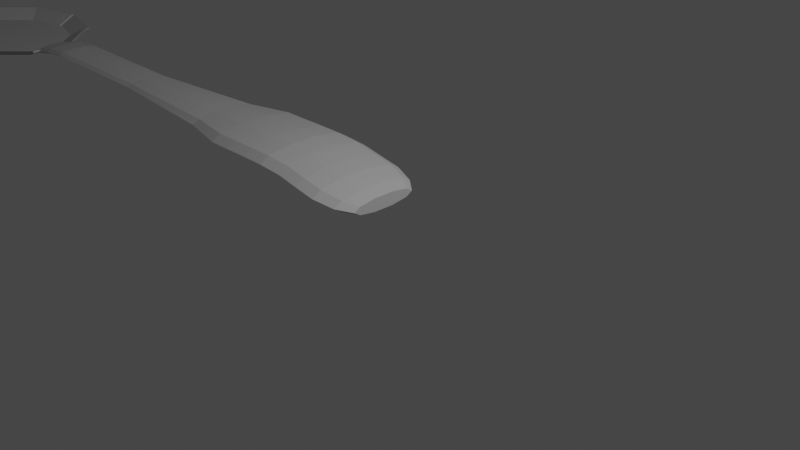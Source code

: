 # Source: Fork.blend  (saved by Blender 2.93.20; exported with 4.5.12 LTS)
import bpy
from mathutils import Matrix  # noqa: F401  (used for matrix-valued properties, if any)

bpy.ops.wm.read_factory_settings(use_empty=True)
scene = bpy.context.scene
scene.name = 'Scene'

# ---- collections
col_collection = bpy.data.collections.new('Collection'); scene.collection.children.link(col_collection)

# ---- materials (node trees are filled in below, after node groups)
mat_material_001 = bpy.data.materials.new('Material.001')
mat_material_001.use_transparent_shadow = False

# ---- material node trees
mat_material_001.use_nodes = True; mat_material_001.node_tree.nodes.clear()
_N = mat_material_001.node_tree.nodes; _L = mat_material_001.node_tree.links
n0 = _N.new('ShaderNodeBsdfPrincipled'); n0.name = 'Principled BSDF'; n0.location = (10, 300)
n0.distribution = 'GGX'
n0.subsurface_method = 'BURLEY'
n0.inputs[0].default_value = (0.5071, 0.5071, 0.5071, 1.0)
n0.inputs[3].default_value = 1.45
n0.inputs[27].default_value = (0.0, 0.0, 0.0, 1.0)
n0.inputs[28].default_value = 1.0
n1 = _N.new('ShaderNodeOutputMaterial'); n1.name = 'Material Output'; n1.location = (300, 300)
_L.new(n0.outputs[0], n1.inputs[0])
n1.is_active_output = True

# ---- world
world_world = bpy.data.worlds.new('World'); scene.world = world_world
world_world.use_nodes = True; world_world.node_tree.nodes.clear()
_N = world_world.node_tree.nodes; _L = world_world.node_tree.links
n0 = _N.new('ShaderNodeOutputWorld'); n0.name = 'World Output'; n0.location = (300, 300)
n1 = _N.new('ShaderNodeBackground'); n1.name = 'Background'; n1.location = (10, 300)
n1.inputs[0].default_value = (0.05088, 0.05088, 0.05088, 1.0)
_L.new(n1.outputs[0], n0.inputs[0])
n0.is_active_output = True
world_world.color = (0.05088, 0.05088, 0.05088)
world_world.use_sun_shadow = False
world_world.sun_shadow_jitter_overblur = 0.0

# ---- cameras
cam_camera = bpy.data.cameras.new('Camera')
cam_camera.clip_end = 100.0
cam_camera.ortho_scale = 7.314

# ---- lights
light_light = bpy.data.lights.new('Light', 'POINT')
light_light.transmission_factor = 0.0
light_light.energy = 1000.0
light_light.shadow_soft_size = 0.1
light_light.shadow_maximum_resolution = 0.006
light_light.use_absolute_resolution = True

# ---- meshes
me_cylinder = bpy.data.meshes.new('Cylinder')
me_cylinder.from_pydata([(-0.6995, 1.021, -3.472), (-0.3596, 0.7862, -1.915), (-0.08217, 0.8199, -3.472), (0.1098, 0.6337, -1.915), (0.2994, 0.2948, -3.472), (0.3999, 0.2344, -1.915), (0.2994, -0.3543, -3.472), (0.3999, -0.2591, -1.915), (-0.08217, -0.8795, -3.472), (0.1098, -0.6584, -1.915), (-0.6995, -1.08, -3.472), (-0.3596, -0.8109, -1.915), (-1.317, -0.8795, -3.472), (-0.829, -0.6584, -1.915), (-1.698, -0.3543, -3.472), (-1.119, -0.2591, -1.915), (-1.698, 0.2948, -3.472), (-1.119, 0.2344, -1.915), (-1.317, 0.8199, -3.472), (-0.829, 0.6337, -1.915), (-1.237, 1.144, -5.933), (-0.5364, 0.9162, -5.933), (-0.1037, 0.3206, -5.933), (-0.1037, -0.4155, -5.933), (-0.5364, -1.011, -5.933), (-1.237, -1.239, -5.933), (-1.937, -1.011, -5.933), (-2.369, -0.4155, -5.933), (-2.369, 0.3206, -5.933), (-1.937, 0.9162, -5.933), (-2.255, 1.156, -23.43), (-1.555, 0.9287, -23.43), (-1.123, 0.3331, -23.43), (-1.123, -0.4031, -23.43), (-1.555, -0.9986, -23.43), (-2.255, -1.226, -23.43), (-2.956, -0.9986, -23.43), (-3.388, -0.4031, -23.43), (-3.388, 0.3331, -23.43), (-2.956, 0.9287, -23.43), (-2.186, 0.8589, -29.33), (-1.659, 0.6875, -29.33), (-1.333, 0.2386, -29.33), (-2.06, -0.3409, -29.37), (-1.659, -0.7651, -29.33), (-2.186, -0.9366, -29.33), (-2.714, -0.7651, -29.33), (-3.04, -0.3162, -29.33), (-3.04, 0.2386, -29.33), (-2.714, 0.6875, -29.33), (-2.116, 0.5072, -46.23), (-1.779, 0.3977, -46.23), (-1.571, 0.1109, -46.23), (-1.571, -0.2436, -46.23), (-1.779, -0.5303, -46.23), (-2.116, -0.6399, -46.23), (-2.453, -0.5303, -46.23), (-2.662, -0.2436, -46.23), (-2.662, 0.1109, -46.23), (-2.453, 0.3977, -46.23), (-1.589, 0.1341, -70.92), (-1.38, -0.5071, -70.92), (-0.4976, -0.2203, -70.92), (-1.043, 0.5305, -70.92), (-1.589, -0.2203, -70.92), (-1.38, 0.4209, -70.92), (-0.7059, 0.4209, -70.92), (-0.4976, 0.1341, -70.92), (-0.7059, -0.5071, -70.92), (-1.043, -0.6167, -70.92), (-1.589, -0.2203, -70.92), (-1.043, 0.5305, -70.92), (-0.4976, -0.2203, -70.92), (-1.38, -0.5071, -70.92), (-1.589, 0.1341, -70.92), (-2.116, -0.6399, -49.81), (-2.116, -0.6399, -53.3), (-2.116, -0.6399, -56.79), (-2.116, -0.6399, -60.28), (-2.116, -0.6399, -63.77), (-1.709, -0.6241, -67.54), (-1.043, -0.6167, -70.92), (-0.7059, -0.5071, -70.92), (-1.372, -0.5146, -67.54), (-1.779, -0.5303, -63.77), (-1.779, -0.5303, -60.28), (-1.779, -0.5303, -56.79), (-1.779, -0.5303, -53.3), (-1.779, -0.5303, -49.81), (-1.571, 0.1109, -49.81), (-1.571, 0.1109, -53.3), (-1.571, 0.1109, -56.79), (-1.571, 0.1109, -60.28), (-1.571, 0.1109, -63.77), (-1.164, 0.1267, -67.54), (-0.4976, 0.1341, -70.92), (-0.7059, 0.4209, -70.92), (-1.372, 0.4134, -67.54), (-1.779, 0.3977, -63.77), (-1.779, 0.3977, -60.28), (-1.779, 0.3977, -56.79), (-1.779, 0.3977, -53.3), (-1.779, 0.3977, -49.81), (-2.453, 0.3977, -49.81), (-2.453, 0.3977, -53.3), (-2.453, 0.3977, -56.79), (-2.453, 0.3977, -60.28), (-2.453, 0.3977, -63.77), (-2.046, 0.4134, -67.54), (-1.38, 0.4209, -70.92), (-1.589, 0.1341, -70.92), (-2.255, 0.1267, -67.54), (-2.662, 0.1109, -63.77), (-2.662, 0.1109, -60.28), (-2.662, 0.1109, -56.79), (-2.662, 0.1109, -53.3), (-2.662, 0.1109, -49.81), (-2.453, -0.5303, -49.81), (-2.453, -0.5303, -53.3), (-2.453, -0.5303, -56.79), (-2.453, -0.5303, -60.28), (-2.453, -0.5303, -63.77), (-2.046, -0.5146, -67.54), (-1.38, -0.5071, -70.92), (-1.571, -0.2436, -49.81), (-1.571, -0.2436, -53.3), (-1.571, -0.2436, -56.79), (-1.571, -0.2436, -60.28), (-1.571, -0.2436, -63.77), (-1.164, -0.2278, -67.54), (-0.4976, -0.2203, -70.92), (-2.116, 0.5072, -49.81), (-2.116, 0.5072, -53.3), (-2.116, 0.5072, -56.79), (-2.116, 0.5072, -60.28), (-2.116, 0.5072, -63.77), (-1.709, 0.523, -67.54), (-1.043, 0.5305, -70.92), (-2.662, -0.2436, -49.81), (-2.662, -0.2436, -53.3), (-2.662, -0.2436, -56.79), (-2.662, -0.2436, -60.28), (-2.662, -0.2436, -63.77), (-2.255, -0.2278, -67.54), (-1.589, -0.2203, -70.92), (-2.831, -0.4237, -8.481), (-3.261, -0.4027, -11.38), (-3.561, -0.4367, -14.39), (-3.561, -0.4367, -17.33), (-3.491, -0.4303, -20.23), (-3.058, -1.026, -20.23), (-3.128, -1.032, -17.33), (-3.128, -1.032, -14.39), (-2.829, -0.9982, -11.38), (-2.399, -1.019, -8.481), (-0.9985, -1.019, -8.481), (-1.428, -1.037, -11.18), (-1.728, -1.071, -14.19), (-1.728, -1.071, -16.94), (-1.658, -1.065, -19.84), (-1.225, -0.4695, -19.84), (-1.295, -0.4759, -16.94), (-1.295, -0.4759, -14.19), (-0.9957, -0.4419, -11.18), (-0.5658, -0.4237, -8.481), (-0.9985, 0.908, -8.481), (-1.428, 0.8899, -11.18), (-1.728, 0.8558, -14.19), (-1.728, 0.8558, -16.94), (-1.658, 0.8622, -19.84), (-2.358, 1.129, -20.23), (-2.428, 1.122, -17.33), (-2.428, 1.122, -14.39), (-2.128, 1.157, -11.38), (-1.699, 1.135, -8.481), (-2.831, 0.3124, -8.481), (-3.261, 0.3335, -11.38), (-3.561, 0.2994, -14.39), (-3.561, 0.2994, -17.33), (-3.491, 0.3058, -20.23), (-1.699, -1.247, -8.481), (-2.128, -1.226, -11.38), (-2.428, -1.26, -14.39), (-2.428, -1.26, -17.33), (-2.358, -1.253, -20.23), (-0.5658, 0.3124, -8.481), (-0.9957, 0.2943, -11.18), (-1.295, 0.2602, -14.19), (-1.295, 0.2602, -16.94), (-1.225, 0.2666, -19.84), (-2.399, 0.908, -8.481), (-2.829, 0.9291, -11.38), (-3.128, 0.895, -14.39), (-3.128, 0.895, -17.33), (-3.058, 0.9014, -20.23), (-1.043, -0.6167, -70.92), (-0.7059, -0.5071, -70.92), (-0.4976, 0.1341, -70.92), (-0.7059, 0.4209, -70.92), (-1.38, 0.4209, -70.92), (-1.589, -0.2203, -70.92), (-1.043, 0.5305, -70.92), (-0.4976, -0.2203, -70.92), (-1.38, -0.5071, -70.92), (-1.589, 0.1341, -70.92), (-1.043, -0.6167, -70.92), (-0.7059, -0.5071, -70.92), (-0.4976, 0.1341, -70.92), (-0.7059, 0.4209, -70.92), (-1.38, 0.4209, -70.92), (-1.589, -0.2203, -70.92), (-1.043, 0.5305, -70.92), (-0.4976, -0.2203, -70.92), (-1.38, -0.5071, -70.92), (-1.589, 0.1341, -70.92), (-1.38, 0.4209, -70.92), (-0.7059, 0.4209, -70.92), (-0.4976, 0.1341, -70.92), (-0.7059, -0.5071, -70.92), (-1.043, -0.6167, -70.92), (-1.589, 0.1341, -70.92), (-1.38, -0.5071, -70.92), (-0.4976, -0.2203, -70.92), (-1.043, 0.5305, -70.92), (-1.589, -0.2203, -70.92), (-1.38, 0.4209, -70.92), (-0.7059, 0.4209, -70.92), (-0.4976, 0.1341, -70.92), (-0.7059, -0.5071, -70.92), (-1.043, -0.6167, -70.92), (-1.589, 0.1341, -70.92), (-1.38, -0.5071, -70.92), (-0.4976, -0.2203, -70.92), (-1.043, 0.5305, -70.92), (-1.589, -0.2203, -70.92), (-1.043, -0.6167, -70.92), (-0.7059, -0.5071, -70.92), (-0.4976, 0.1341, -70.92), (-0.7059, 0.4209, -70.92), (-1.38, 0.4209, -70.92), (-1.043, 0.5305, -70.92), (-0.4976, -0.2203, -70.92), (-1.38, -0.5071, -70.92), (-1.589, 0.1341, -70.92), (0.04195, 1.413, -83.06), (-0.1631, 1.413, -83.06), (0.04195, 1.119, -77.03), (-0.1631, 1.119, -77.03), (0.04195, 0.3501, -73.31), (-0.1631, 0.3501, -73.31), (0.04195, -0.6003, -73.31), (-0.1631, -0.6003, -73.31), (0.04195, -1.369, -77.03), (-0.1631, -1.369, -77.03), (0.04195, -1.663, -83.06), (-0.1631, -1.663, -83.06), (0.04195, -1.369, -89.08), (-0.1631, -1.369, -89.08), (0.04195, -0.6003, -92.81), (-0.1631, -0.6003, -92.81), (0.04195, 0.3501, -92.81), (-0.1631, 0.3501, -92.81), (0.04195, 1.119, -89.08), (-0.1631, 1.119, -89.08), (-0.1631, 1.063, -77.3), (-0.1631, 1.344, -83.06), (-0.1631, 0.3288, -73.74), (-0.1631, -0.579, -73.74), (-0.1631, -1.314, -77.3), (-0.1631, -1.594, -83.06), (-0.1631, -1.314, -88.81), (-0.1631, -0.579, -92.37), (-0.1631, 0.3288, -92.37), (-0.1631, 1.063, -88.81), (-0.1631, 1.119, -77.03), (-0.1631, 1.413, -83.06), (-0.1631, 0.3501, -73.31), (-0.1631, -0.6003, -73.31), (-0.1631, -1.369, -77.03), (-0.1631, -1.663, -83.06), (-0.1631, -1.369, -89.08), (-0.1631, -0.6003, -92.81), (-0.1631, 0.3501, -92.81), (-0.1631, 1.119, -89.08), (-0.1631, 1.063, -77.3), (-0.1631, 1.344, -83.06), (-0.1631, 0.3288, -73.74), (-0.1631, -0.579, -73.74), (-0.1631, -1.314, -77.3), (-0.1631, -1.594, -83.06), (-0.1631, -1.314, -88.81), (-0.1631, -0.579, -92.37), (-0.1631, 0.3288, -92.37), (-0.1631, 1.063, -88.81), (-0.1631, 1.119, -77.03), (-0.1631, 1.413, -83.06), (-0.1631, 0.3501, -73.31), (-0.1631, -0.6003, -73.31), (-0.1631, -1.369, -77.03), (-0.1631, -1.663, -83.06), (-0.1631, -1.369, -89.08), (-0.1631, -0.6003, -92.81), (-0.1631, 0.3501, -92.81), (-0.1631, 1.119, -89.08), (-0.1631, 1.063, -77.3), (-0.1631, 1.344, -83.06), (-0.1631, 0.3288, -73.74), (-0.1631, -0.579, -73.74), (-0.1631, -1.314, -77.3), (-0.1631, -1.594, -83.06), (-0.1631, -1.314, -88.81), (-0.1631, -0.579, -92.37), (-0.1631, 0.3288, -92.37), (-0.1631, 1.063, -88.81), (-0.2631, 1.53, -83.11), (-0.2631, 1.213, -76.6), (-0.4846, 1.213, -76.6), (-0.4846, 1.53, -83.11), (-0.4846, 0.3825, -72.58), (-0.2631, 0.3825, -72.58), (-0.2631, -0.644, -72.58), (-0.4846, -0.644, -72.58), (-0.4846, -0.621, -93.17), (-0.4846, -1.414, -89.33), (-0.4846, -0.621, -93.17), (-0.4846, -1.414, -89.33), (-0.4846, 0.3825, -72.58), (-0.4846, 1.213, -76.6), (-0.4846, -1.474, -76.6), (-0.4846, -0.644, -72.58), (-0.4846, -1.792, -83.11), (-0.4846, -1.474, -89.62), (-0.4846, -0.644, -93.64), (-0.4846, 0.3825, -93.64), (-0.4846, 1.213, -89.62), (-0.4846, 1.53, -83.11), (-0.4846, 0.3596, -73.05), (-0.4846, 1.153, -76.89), (-0.4846, -1.414, -76.89), (-0.4846, -0.621, -73.05), (-0.4846, -1.717, -83.11), (-0.4846, -1.414, -89.33), (-0.4846, -0.621, -93.17), (-0.4846, 0.3596, -93.17), (-0.4846, 1.153, -89.33), (-0.4846, 1.456, -83.11), (-1.134, 1.905, -83.27), (-1.134, 1.513, -75.23), (-1.408, 1.513, -75.23), (-1.408, 1.905, -83.27), (-1.408, 0.4861, -70.25), (-1.134, 0.4861, -70.25), (-1.134, -0.7834, -70.25), (-1.408, -0.7834, -70.25), (-1.408, -0.7549, -95.71), (-1.408, -1.736, -90.96), (-1.408, -0.7549, -95.71), (-1.408, -1.736, -90.96), (-1.408, 0.4861, -70.25), (-1.408, 1.513, -75.23), (-1.408, -1.81, -75.23), (-1.408, -0.7834, -70.25), (-1.408, -2.203, -83.27), (-1.408, -1.81, -91.32), (-1.408, -0.7834, -96.3), (-1.408, 0.4861, -96.3), (-1.408, 1.513, -91.32), (-1.408, 1.905, -83.27), (-1.408, 0.4577, -70.83), (-1.408, 1.439, -75.59), (-1.408, -1.736, -75.59), (-1.408, -0.7549, -70.83), (-1.408, -2.111, -83.27), (-1.408, -1.736, -90.96), (-1.408, -0.7549, -95.71), (-1.408, 0.4577, -95.71), (-1.408, 1.439, -90.96), (-1.408, 1.813, -83.27), (-0.4299, 0.1341, -72.38), (-0.4976, -0.2203, -72.38), (-0.7905, 0.4923, -72.46), (-0.4299, -0.2203, -72.38), (-0.7059, 0.4209, -72.38), (-0.4976, 0.1341, -72.38), (-0.7808, 0.4876, -72.46), (-0.4976, -0.2203, -72.38), (-0.4976, 0.1341, -72.38)], [(95, 386)], [(0, 1, 3, 2), (2, 3, 5, 4), (4, 5, 7, 6), (6, 7, 9, 8), (8, 9, 11, 10), (10, 11, 13, 12), (12, 13, 15, 14), (14, 15, 17, 16), (3, 1, 19, 17, 15, 13, 11, 9, 7, 5), (16, 17, 19, 18), (18, 19, 1, 0), (12, 14, 27, 26), (150, 149, 37, 36), (10, 12, 26, 25), (8, 10, 25, 24), (6, 8, 24, 23), (0, 2, 21, 20), (4, 6, 23, 22), (2, 4, 22, 21), (18, 0, 20, 29), (16, 18, 29, 28), (14, 16, 28, 27), (33, 34, 44, 43), (160, 159, 34, 33), (170, 169, 31, 30), (149, 179, 38, 37), (159, 184, 35, 34), (169, 189, 32, 31), (179, 194, 39, 38), (184, 150, 36, 35), (189, 160, 33, 32), (194, 170, 30, 39), (40, 41, 51, 50), (30, 31, 41, 40), (37, 38, 48, 47), (34, 35, 45, 44), (31, 32, 42, 41), (38, 39, 49, 48), (35, 36, 46, 45), (32, 33, 43, 42), (39, 30, 40, 49), (36, 37, 47, 46), (241, 222, 202, 62), (47, 48, 58, 57), (44, 45, 55, 54), (41, 42, 52, 51), (48, 49, 59, 58), (45, 46, 56, 55), (42, 43, 53, 52), (49, 40, 50, 59), (46, 47, 57, 56), (43, 44, 54, 53), (110, 109, 215, 214), (227, 226, 198, 197), (95, 130, 212, 217), (228, 236, 68, 196), (235, 229, 195, 69), (242, 221, 203, 61), (123, 144, 210, 213), (57, 58, 116, 138), (138, 116, 115, 139), (139, 115, 114, 140), (140, 114, 113, 141), (141, 113, 112, 142), (142, 112, 111, 143), (143, 111, 110, 144), (50, 51, 102, 131), (131, 102, 101, 132), (132, 101, 100, 133), (133, 100, 99, 134), (134, 99, 98, 135), (135, 98, 97, 136), (136, 97, 96, 137), (53, 54, 88, 124), (124, 88, 87, 125), (125, 87, 86, 126), (126, 86, 85, 127), (127, 85, 84, 128), (128, 84, 83, 129), (129, 83, 82, 130), (56, 57, 138, 117), (117, 138, 139, 118), (118, 139, 140, 119), (119, 140, 141, 120), (120, 141, 142, 121), (121, 142, 143, 122), (122, 143, 144, 123), (59, 50, 131, 103), (103, 131, 132, 104), (104, 132, 133, 105), (105, 133, 134, 106), (106, 134, 135, 107), (107, 135, 136, 108), (108, 136, 137, 109), (52, 53, 124, 89), (89, 124, 125, 90), (90, 125, 126, 91), (91, 126, 127, 92), (92, 127, 128, 93), (93, 128, 129, 94), (94, 129, 130, 95), (55, 56, 117, 75), (75, 117, 118, 76), (76, 118, 119, 77), (77, 119, 120, 78), (78, 120, 121, 79), (79, 121, 122, 80), (80, 122, 123, 81), (58, 59, 103, 116), (116, 103, 104, 115), (115, 104, 105, 114), (114, 105, 106, 113), (113, 106, 107, 112), (112, 107, 108, 111), (111, 108, 109, 110), (51, 52, 89, 102), (102, 89, 90, 101), (101, 90, 91, 100), (100, 91, 92, 99), (99, 92, 93, 98), (98, 93, 94, 97), (97, 94, 95, 96), (54, 55, 75, 88), (88, 75, 76, 87), (87, 76, 77, 86), (86, 77, 78, 85), (85, 78, 79, 84), (84, 79, 80, 83), (83, 80, 81, 82), (29, 20, 174, 190), (190, 174, 173, 191), (191, 173, 172, 192), (192, 172, 171, 193), (193, 171, 170, 194), (22, 23, 164, 185), (185, 164, 163, 186), (186, 163, 162, 187), (187, 162, 161, 188), (188, 161, 160, 189), (25, 26, 154, 180), (180, 154, 153, 181), (181, 153, 152, 182), (182, 152, 151, 183), (183, 151, 150, 184), (28, 29, 190, 175), (175, 190, 191, 176), (176, 191, 192, 177), (177, 192, 193, 178), (178, 193, 194, 179), (21, 22, 185, 165), (165, 185, 186, 166), (166, 186, 187, 167), (167, 187, 188, 168), (168, 188, 189, 169), (24, 25, 180, 155), (155, 180, 181, 156), (156, 181, 182, 157), (157, 182, 183, 158), (158, 183, 184, 159), (27, 28, 175, 145), (145, 175, 176, 146), (146, 176, 177, 147), (147, 177, 178, 148), (148, 178, 179, 149), (20, 21, 165, 174), (174, 165, 166, 173), (173, 166, 167, 172), (172, 167, 168, 171), (171, 168, 169, 170), (23, 24, 155, 164), (164, 155, 156, 163), (163, 156, 157, 162), (162, 157, 158, 161), (161, 158, 159, 160), (26, 27, 145, 154), (154, 145, 146, 153), (153, 146, 147, 152), (152, 147, 148, 151), (151, 148, 149, 150), (137, 96, 216, 211), (219, 213, 61, 205), (206, 205, 69, 68), (239, 230, 74, 65), (220, 243, 60, 204), (233, 239, 65, 71), (236, 232, 72, 68), (237, 227, 197, 67), (240, 223, 201, 63), (239, 225, 199, 65), (234, 231, 73, 70), (82, 81, 219, 218), (144, 110, 214, 210), (68, 69, 195, 196), (224, 220, 204, 200), (216, 217, 207, 208), (217, 212, 62, 207), (231, 235, 69, 73), (221, 224, 200, 203), (218, 219, 205, 206), (230, 234, 70, 74), (212, 218, 206, 62), (209, 63, 71, 65), (211, 216, 208, 63), (210, 214, 60, 64), (208, 207, 67, 66), (226, 238, 66, 198), (213, 210, 64, 61), (215, 211, 63, 209), (232, 237, 67, 72), (96, 95, 217, 216), (214, 215, 209, 60), (60, 209, 65, 74), (207, 62, 72, 67), (229, 228, 196, 195), (238, 233, 71, 66), (66, 67, 197, 198), (81, 123, 213, 219), (63, 208, 66, 71), (130, 82, 218, 212), (60, 64, 200, 204), (205, 61, 73, 69), (109, 137, 211, 215), (62, 206, 68, 72), (64, 61, 203, 200), (301, 300, 331, 332), (246, 247, 249, 248), (244, 245, 317, 314), (250, 251, 253, 252), (252, 253, 255, 254), (254, 255, 257, 256), (256, 257, 259, 258), (258, 259, 261, 260), (245, 263, 283, 275), (260, 261, 263, 262), (262, 263, 245, 244), (244, 246, 248, 250, 252, 254, 256, 258, 260, 262), (264, 265, 273, 272, 271, 270, 269, 268, 267, 266), (255, 253, 278, 279), (313, 305, 345, 344), (269, 270, 290, 289), (259, 257, 280, 281), (249, 247, 274, 276), (268, 269, 289, 288), (263, 261, 282, 283), (253, 251, 277, 278), (267, 268, 288, 287), (290, 291, 311, 310), (276, 274, 294, 296), (283, 282, 302, 303), (289, 290, 310, 309), (274, 275, 295, 294), (282, 281, 301, 302), (288, 289, 309, 308), (281, 280, 300, 301), (287, 288, 308, 307), (280, 279, 299, 300), (271, 272, 292, 291), (265, 264, 284, 285), (251, 249, 276, 277), (261, 259, 281, 282), (272, 273, 293, 292), (247, 245, 275, 274), (264, 266, 286, 284), (273, 265, 285, 293), (257, 255, 279, 280), (266, 267, 287, 286), (271, 291, 324, 322), (300, 299, 330, 331), (245, 247, 316, 317), (294, 295, 305, 304), (297, 296, 306, 307), (312, 313, 344, 343), (290, 270, 323, 325), (299, 298, 328, 330), (246, 244, 314, 315), (311, 312, 343, 342), (275, 283, 303, 295), (277, 276, 296, 297), (291, 292, 312, 311), (285, 284, 304, 305), (278, 277, 297, 298), (292, 293, 313, 312), (284, 286, 306, 304), (279, 278, 298, 299), (293, 285, 305, 313), (286, 287, 307, 306), (321, 320, 352, 353), (337, 336, 368, 369), (327, 337, 369, 359), (318, 321, 353, 350), (335, 334, 366, 367), (345, 335, 367, 377), (320, 319, 351, 352), (334, 333, 365, 366), (329, 339, 371, 361), (319, 318, 350, 351), (333, 332, 364, 365), (247, 246, 315, 316), (302, 301, 332, 333), (303, 302, 333, 334), (295, 303, 334, 335), (297, 307, 339, 329), (248, 249, 318, 319), (305, 295, 335, 345), (250, 248, 319, 320), (304, 306, 336, 337), (294, 304, 337, 327), (249, 251, 321, 318), (306, 296, 326, 336), (251, 250, 320, 321), (307, 308, 338, 339), (270, 271, 322, 323), (308, 309, 340, 338), (296, 294, 327, 326), (309, 310, 341, 340), (310, 311, 342, 341), (291, 290, 325, 324), (298, 297, 329, 328), (346, 349, 348, 347), (351, 350, 353, 352), (355, 354, 356, 357), (363, 362, 372, 373), (362, 360, 370, 372), (360, 361, 371, 370), (358, 359, 369, 368), (367, 366, 376, 377), (366, 365, 375, 376), (365, 364, 374, 375), (364, 363, 373, 374), (336, 326, 358, 368), (339, 338, 370, 371), (323, 322, 354, 355), (338, 340, 372, 370), (324, 325, 357, 356), (340, 341, 373, 372), (325, 323, 355, 357), (341, 342, 374, 373), (322, 324, 356, 354), (342, 343, 375, 374), (326, 327, 359, 358), (343, 344, 376, 375), (328, 329, 361, 360), (315, 314, 346, 347), (344, 345, 377, 376), (330, 328, 360, 362), (317, 316, 348, 349), (331, 330, 362, 363), (314, 317, 349, 346), (332, 331, 363, 364), (316, 315, 347, 348), (64, 60, 378, 381), (67, 72, 385, 383), (67, 66, 382, 383), (71, 66, 382, 384), (63, 71, 384, 380), (62, 72, 385, 379)])
_uv = me_cylinder.uv_layers.new(name='UVMap')
_uv.uv.foreach_set('vector', [1.0, 0.5, 1.0, 1.0, 0.9, 1.0, 0.9, 0.5, 0.9, 0.5, 0.9, 1.0, 0.8, 1.0, 0.8, 0.5, 0.8, 0.5, 0.8, 1.0, 0.7, 1.0, 0.7, 0.5, 0.7, 0.5, 0.7, 1.0, 0.6, 1.0, 0.6, 0.5, 0.6, 0.5, 0.6, 1.0, 0.5, 1.0, 0.5, 0.5, 0.5, 0.5, 0.5, 1.0, 0.4, 1.0, 0.4, 0.5, 0.4, 0.5, 0.4, 1.0, 0.3, 1.0, 0.3, 0.5, 0.3, 0.5, 0.3, 1.0, 0.2, 1.0, 0.2, 0.5, 0.3911, 0.4442, 0.25, 0.49, 0.1089, 0.4442, 0.02175, 0.3242, 0.02175, 0.1758, 0.1089, 0.05584, 0.25, 0.01, 0.3911, 0.05584, 0.4783, 0.1758, 0.4783, 0.3242, 0.2, 0.5, 0.2, 1.0, 0.1, 1.0, 0.1, 0.5, 0.1, 0.5, 0.1, 1.0, -7.451e-08, 1.0, -7.451e-08, 0.5, 0.4, 0.5, 0.3, 0.5, 0.3, 0.5, 0.4, 0.5, 0.4, 0.5, 0.3, 0.5, 0.3, 0.5, 0.4, 0.5, 0.5, 0.5, 0.4, 0.5, 0.4, 0.5, 0.5, 0.5, 0.6, 0.5, 0.5, 0.5, 0.5, 0.5, 0.6, 0.5, 0.7, 0.5, 0.6, 0.5, 0.6, 0.5, 0.7, 0.5, 1.0, 0.5, 0.9, 0.5, 0.9, 0.5, 1.0, 0.5, 0.8, 0.5, 0.7, 0.5, 0.7, 0.5, 0.8, 0.5, 0.9, 0.5, 0.8, 0.5, 0.8, 0.5, 0.9, 0.5, 0.1, 0.5, -7.451e-08, 0.5, -7.451e-08, 0.5, 0.1, 0.5, 0.2, 0.5, 0.1, 0.5, 0.1, 0.5, 0.2, 0.5, 0.3, 0.5, 0.2, 0.5, 0.2, 0.5, 0.3, 0.5, 0.7, 0.5, 0.6, 0.5, 0.6, 0.5, 0.7, 0.5, 0.7, 0.5, 0.6, 0.5, 0.6, 0.5, 0.7, 0.5, 1.0, 0.5, 0.9, 0.5, 0.9, 0.5, 1.0, 0.5, 0.3, 0.5, 0.2, 0.5, 0.2, 0.5, 0.3, 0.5, 0.6, 0.5, 0.5, 0.5, 0.5, 0.5, 0.6, 0.5, 0.9, 0.5, 0.8, 0.5, 0.8, 0.5, 0.9, 0.5, 0.2, 0.5, 0.1, 0.5, 0.1, 0.5, 0.2, 0.5, 0.5, 0.5, 0.4, 0.5, 0.4, 0.5, 0.5, 0.5, 0.8, 0.5, 0.7, 0.5, 0.7, 0.5, 0.8, 0.5, 0.1, 0.5, -7.451e-08, 0.5, -7.451e-08, 0.5, 0.1, 0.5, 1.0, 0.5, 0.9, 0.5, 0.9, 0.5, 1.0, 0.5, 1.0, 0.5, 0.9, 0.5, 0.9, 0.5, 1.0, 0.5, 0.3, 0.5, 0.2, 0.5, 0.2, 0.5, 0.3, 0.5, 0.6, 0.5, 0.5, 0.5, 0.5, 0.5, 0.6, 0.5, 0.9, 0.5, 0.8, 0.5, 0.8, 0.5, 0.9, 0.5, 0.2, 0.5, 0.1, 0.5, 0.1, 0.5, 0.2, 0.5, 0.5, 0.5, 0.4, 0.5, 0.4, 0.5, 0.5, 0.5, 0.8, 0.5, 0.7, 0.5, 0.7, 0.5, 0.8, 0.5, 0.1, 0.5, -7.451e-08, 0.5, -7.451e-08, 0.5, 0.1, 0.5, 0.4, 0.5, 0.3, 0.5, 0.3, 0.5, 0.4, 0.5, 0.0, 0.0, 0.0, 0.0, 0.0, 0.0, 0.0, 0.0, 0.3, 0.5, 0.2, 0.5, 0.2, 0.5, 0.3, 0.5, 0.6, 0.5, 0.5, 0.5, 0.5, 0.5, 0.6, 0.5, 0.9, 0.5, 0.8, 0.5, 0.8, 0.5, 0.9, 0.5, 0.2, 0.5, 0.1, 0.5, 0.1, 0.5, 0.2, 0.5, 0.5, 0.5, 0.4, 0.5, 0.4, 0.5, 0.5, 0.5, 0.8, 0.5, 0.7, 0.5, 0.7, 0.5, 0.8, 0.5, 0.1, 0.5, -7.451e-08, 0.5, -7.451e-08, 0.5, 0.1, 0.5, 0.4, 0.5, 0.3, 0.5, 0.3, 0.5, 0.4, 0.5, 0.7, 0.5, 0.6, 0.5, 0.6, 0.5, 0.7, 0.5, 0.2, 0.5, 0.1, 0.5, 0.1, 0.5, 0.2, 0.5, 0.0, 0.0, 0.0, 0.0, 0.0, 0.0, 0.0, 0.0, 0.8, 0.5, 0.7, 0.5, 0.7, 0.5, 0.8, 0.5, 0.0, 0.0, 0.0, 0.0, 0.0, 0.0, 0.0, 0.0, 0.0, 0.0, 0.0, 0.0, 0.0, 0.0, 0.0, 0.0, 0.0, 0.0, 0.0, 0.0, 0.0, 0.0, 0.0, 0.0, 0.4, 0.5, 0.3, 0.5, 0.3, 0.5, 0.4, 0.5, 0.3, 0.5, 0.2, 0.5, 0.2, 0.5, 0.3, 0.5, 0.3, 0.5, 0.2, 0.5, 0.2, 0.5, 0.3, 0.5, 0.3, 0.5, 0.2, 0.5, 0.2, 0.5, 0.3, 0.5, 0.3, 0.5, 0.2, 0.5, 0.2, 0.5, 0.3, 0.5, 0.3, 0.5, 0.2, 0.5, 0.2, 0.5, 0.3, 0.5, 0.3, 0.5, 0.2, 0.5, 0.2, 0.5, 0.3, 0.5, 0.3, 0.5, 0.2, 0.5, 0.2, 0.5, 0.3, 0.5, 1.0, 0.5, 0.9, 0.5, 0.9, 0.5, 1.0, 0.5, 1.0, 0.5, 0.9, 0.5, 0.9, 0.5, 1.0, 0.5, 1.0, 0.5, 0.9, 0.5, 0.9, 0.5, 1.0, 0.5, 1.0, 0.5, 0.9, 0.5, 0.9, 0.5, 1.0, 0.5, 1.0, 0.5, 0.9, 0.5, 0.9, 0.5, 1.0, 0.5, 1.0, 0.5, 0.9, 0.5, 0.9, 0.5, 1.0, 0.5, 1.0, 0.5, 0.9, 0.5, 0.9, 0.5, 1.0, 0.5, 0.7, 0.5, 0.6, 0.5, 0.6, 0.5, 0.7, 0.5, 0.7, 0.5, 0.6, 0.5, 0.6, 0.5, 0.7, 0.5, 0.7, 0.5, 0.6, 0.5, 0.6, 0.5, 0.7, 0.5, 0.7, 0.5, 0.6, 0.5, 0.6, 0.5, 0.7, 0.5, 0.7, 0.5, 0.6, 0.5, 0.6, 0.5, 0.7, 0.5, 0.7, 0.5, 0.6, 0.5, 0.6, 0.5, 0.7, 0.5, 0.7, 0.5, 0.6, 0.5, 0.6, 0.5, 0.7, 0.5, 0.4, 0.5, 0.3, 0.5, 0.3, 0.5, 0.4, 0.5, 0.4, 0.5, 0.3, 0.5, 0.3, 0.5, 0.4, 0.5, 0.4, 0.5, 0.3, 0.5, 0.3, 0.5, 0.4, 0.5, 0.4, 0.5, 0.3, 0.5, 0.3, 0.5, 0.4, 0.5, 0.4, 0.5, 0.3, 0.5, 0.3, 0.5, 0.4, 0.5, 0.4, 0.5, 0.3, 0.5, 0.3, 0.5, 0.4, 0.5, 0.4, 0.5, 0.3, 0.5, 0.3, 0.5, 0.4, 0.5, 0.1, 0.5, -7.451e-08, 0.5, -7.451e-08, 0.5, 0.1, 0.5, 0.1, 0.5, -7.451e-08, 0.5, -7.451e-08, 0.5, 0.1, 0.5, 0.1, 0.5, -7.451e-08, 0.5, -7.451e-08, 0.5, 0.1, 0.5, 0.1, 0.5, -7.451e-08, 0.5, -7.451e-08, 0.5, 0.1, 0.5, 0.1, 0.5, -7.451e-08, 0.5, -7.451e-08, 0.5, 0.1, 0.5, 0.1, 0.5, -7.451e-08, 0.5, -7.451e-08, 0.5, 0.1, 0.5, 0.1, 0.5, -7.451e-08, 0.5, -7.451e-08, 0.5, 0.1, 0.5, 0.8, 0.5, 0.7, 0.5, 0.7, 0.5, 0.8, 0.5, 0.8, 0.5, 0.7, 0.5, 0.7, 0.5, 0.8, 0.5, 0.8, 0.5, 0.7, 0.5, 0.7, 0.5, 0.8, 0.5, 0.8, 0.5, 0.7, 0.5, 0.7, 0.5, 0.8, 0.5, 0.8, 0.5, 0.7, 0.5, 0.7, 0.5, 0.8, 0.5, 0.8, 0.5, 0.7, 0.5, 0.7, 0.5, 0.8, 0.5, 0.8, 0.5, 0.7, 0.5, 0.7, 0.5, 0.8, 0.5, 0.5, 0.5, 0.4, 0.5, 0.4, 0.5, 0.5, 0.5, 0.5, 0.5, 0.4, 0.5, 0.4, 0.5, 0.5, 0.5, 0.5, 0.5, 0.4, 0.5, 0.4, 0.5, 0.5, 0.5, 0.5, 0.5, 0.4, 0.5, 0.4, 0.5, 0.5, 0.5, 0.5, 0.5, 0.4, 0.5, 0.4, 0.5, 0.5, 0.5, 0.5, 0.5, 0.4, 0.5, 0.4, 0.5, 0.5, 0.5, 0.5, 0.5, 0.4, 0.5, 0.4, 0.5, 0.5, 0.5, 0.2, 0.5, 0.1, 0.5, 0.1, 0.5, 0.2, 0.5, 0.2, 0.5, 0.1, 0.5, 0.1, 0.5, 0.2, 0.5, 0.2, 0.5, 0.1, 0.5, 0.1, 0.5, 0.2, 0.5, 0.2, 0.5, 0.1, 0.5, 0.1, 0.5, 0.2, 0.5, 0.2, 0.5, 0.1, 0.5, 0.1, 0.5, 0.2, 0.5, 0.2, 0.5, 0.1, 0.5, 0.1, 0.5, 0.2, 0.5, 0.2, 0.5, 0.1, 0.5, 0.1, 0.5, 0.2, 0.5, 0.9, 0.5, 0.8, 0.5, 0.8, 0.5, 0.9, 0.5, 0.9, 0.5, 0.8, 0.5, 0.8, 0.5, 0.9, 0.5, 0.9, 0.5, 0.8, 0.5, 0.8, 0.5, 0.9, 0.5, 0.9, 0.5, 0.8, 0.5, 0.8, 0.5, 0.9, 0.5, 0.9, 0.5, 0.8, 0.5, 0.8, 0.5, 0.9, 0.5, 0.9, 0.5, 0.8, 0.5, 0.8, 0.5, 0.9, 0.5, 0.9, 0.5, 0.8, 0.5, 0.8, 0.5, 0.9, 0.5, 0.6, 0.5, 0.5, 0.5, 0.5, 0.5, 0.6, 0.5, 0.6, 0.5, 0.5, 0.5, 0.5, 0.5, 0.6, 0.5, 0.6, 0.5, 0.5, 0.5, 0.5, 0.5, 0.6, 0.5, 0.6, 0.5, 0.5, 0.5, 0.5, 0.5, 0.6, 0.5, 0.6, 0.5, 0.5, 0.5, 0.5, 0.5, 0.6, 0.5, 0.6, 0.5, 0.5, 0.5, 0.5, 0.5, 0.6, 0.5, 0.6, 0.5, 0.5, 0.5, 0.5, 0.5, 0.6, 0.5, 0.1, 0.5, -7.451e-08, 0.5, -7.451e-08, 0.5, 0.1, 0.5, 0.1, 0.5, -7.451e-08, 0.5, -7.451e-08, 0.5, 0.1, 0.5, 0.1, 0.5, -7.451e-08, 0.5, -7.451e-08, 0.5, 0.1, 0.5, 0.1, 0.5, -7.451e-08, 0.5, -7.451e-08, 0.5, 0.1, 0.5, 0.1, 0.5, -7.451e-08, 0.5, -7.451e-08, 0.5, 0.1, 0.5, 0.8, 0.5, 0.7, 0.5, 0.7, 0.5, 0.8, 0.5, 0.8, 0.5, 0.7, 0.5, 0.7, 0.5, 0.8, 0.5, 0.8, 0.5, 0.7, 0.5, 0.7, 0.5, 0.8, 0.5, 0.8, 0.5, 0.7, 0.5, 0.7, 0.5, 0.8, 0.5, 0.8, 0.5, 0.7, 0.5, 0.7, 0.5, 0.8, 0.5, 0.5, 0.5, 0.4, 0.5, 0.4, 0.5, 0.5, 0.5, 0.5, 0.5, 0.4, 0.5, 0.4, 0.5, 0.5, 0.5, 0.5, 0.5, 0.4, 0.5, 0.4, 0.5, 0.5, 0.5, 0.5, 0.5, 0.4, 0.5, 0.4, 0.5, 0.5, 0.5, 0.5, 0.5, 0.4, 0.5, 0.4, 0.5, 0.5, 0.5, 0.2, 0.5, 0.1, 0.5, 0.1, 0.5, 0.2, 0.5, 0.2, 0.5, 0.1, 0.5, 0.1, 0.5, 0.2, 0.5, 0.2, 0.5, 0.1, 0.5, 0.1, 0.5, 0.2, 0.5, 0.2, 0.5, 0.1, 0.5, 0.1, 0.5, 0.2, 0.5, 0.2, 0.5, 0.1, 0.5, 0.1, 0.5, 0.2, 0.5, 0.9, 0.5, 0.8, 0.5, 0.8, 0.5, 0.9, 0.5, 0.9, 0.5, 0.8, 0.5, 0.8, 0.5, 0.9, 0.5, 0.9, 0.5, 0.8, 0.5, 0.8, 0.5, 0.9, 0.5, 0.9, 0.5, 0.8, 0.5, 0.8, 0.5, 0.9, 0.5, 0.9, 0.5, 0.8, 0.5, 0.8, 0.5, 0.9, 0.5, 0.6, 0.5, 0.5, 0.5, 0.5, 0.5, 0.6, 0.5, 0.6, 0.5, 0.5, 0.5, 0.5, 0.5, 0.6, 0.5, 0.6, 0.5, 0.5, 0.5, 0.5, 0.5, 0.6, 0.5, 0.6, 0.5, 0.5, 0.5, 0.5, 0.5, 0.6, 0.5, 0.6, 0.5, 0.5, 0.5, 0.5, 0.5, 0.6, 0.5, 0.3, 0.5, 0.2, 0.5, 0.2, 0.5, 0.3, 0.5, 0.3, 0.5, 0.2, 0.5, 0.2, 0.5, 0.3, 0.5, 0.3, 0.5, 0.2, 0.5, 0.2, 0.5, 0.3, 0.5, 0.3, 0.5, 0.2, 0.5, 0.2, 0.5, 0.3, 0.5, 0.3, 0.5, 0.2, 0.5, 0.2, 0.5, 0.3, 0.5, 1.0, 0.5, 0.9, 0.5, 0.9, 0.5, 1.0, 0.5, 1.0, 0.5, 0.9, 0.5, 0.9, 0.5, 1.0, 0.5, 1.0, 0.5, 0.9, 0.5, 0.9, 0.5, 1.0, 0.5, 1.0, 0.5, 0.9, 0.5, 0.9, 0.5, 1.0, 0.5, 1.0, 0.5, 0.9, 0.5, 0.9, 0.5, 1.0, 0.5, 0.7, 0.5, 0.6, 0.5, 0.6, 0.5, 0.7, 0.5, 0.7, 0.5, 0.6, 0.5, 0.6, 0.5, 0.7, 0.5, 0.7, 0.5, 0.6, 0.5, 0.6, 0.5, 0.7, 0.5, 0.7, 0.5, 0.6, 0.5, 0.6, 0.5, 0.7, 0.5, 0.7, 0.5, 0.6, 0.5, 0.6, 0.5, 0.7, 0.5, 0.4, 0.5, 0.3, 0.5, 0.3, 0.5, 0.4, 0.5, 0.4, 0.5, 0.3, 0.5, 0.3, 0.5, 0.4, 0.5, 0.4, 0.5, 0.3, 0.5, 0.3, 0.5, 0.4, 0.5, 0.4, 0.5, 0.3, 0.5, 0.3, 0.5, 0.4, 0.5, 0.4, 0.5, 0.3, 0.5, 0.3, 0.5, 0.4, 0.5, 1.0, 0.5, 0.9, 0.5, 0.9, 0.5, 1.0, 0.5, 0.5, 0.5, 0.4, 0.5, 0.4, 0.5, 0.5, 0.5, 0.6, 0.5, 0.5, 0.5, 0.5, 0.5, 0.6, 0.5, 0.0, 0.0, 0.0, 0.0, 0.0, 0.0, 0.0, 0.0, 0.0, 0.0, 0.0, 0.0, 0.0, 0.0, 0.0, 0.0, 0.0, 0.0, 0.0, 0.0, 0.0, 0.0, 0.0, 0.0, 0.0, 0.0, 0.0, 0.0, 0.0, 0.0, 0.0, 0.0, 0.0, 0.0, 0.0, 0.0, 0.0, 0.0, 0.0, 0.0, 0.0, 0.0, 0.0, 0.0, 0.0, 0.0, 0.0, 0.0, 0.0, 0.0, 0.0, 0.0, 0.0, 0.0, 0.0, 0.0, 0.0, 0.0, 0.0, 0.0, 0.0, 0.0, 0.0, 0.0, 0.6, 0.5, 0.5, 0.5, 0.5, 0.5, 0.6, 0.5, 0.3, 0.5, 0.2, 0.5, 0.2, 0.5, 0.3, 0.5, 0.6, 0.5, 0.5, 0.5, 0.5, 0.5, 0.6, 0.5, 0.0, 0.0, 0.0, 0.0, 0.0, 0.0, 0.0, 0.0, 0.9, 0.5, 0.8, 0.5, 0.8, 0.5, 0.9, 0.5, 0.8, 0.5, 0.7, 0.5, 0.7, 0.5, 0.8, 0.5, 0.0, 0.0, 0.0, 0.0, 0.0, 0.0, 0.0, 0.0, 0.0, 0.0, 0.0, 0.0, 0.0, 0.0, 0.0, 0.0, 0.6, 0.5, 0.5, 0.5, 0.5, 0.5, 0.6, 0.5, 0.0, 0.0, 0.0, 0.0, 0.0, 0.0, 0.0, 0.0, 0.7, 0.5, 0.6, 0.5, 0.6, 0.5, 0.7, 0.5, 0.1, 0.5, -7.451e-08, 0.5, -7.451e-08, 0.5, 0.1, 0.5, 1.0, 0.5, 0.9, 0.5, 0.9, 0.5, 1.0, 0.5, 0.3, 0.5, 0.2, 0.5, 0.2, 0.5, 0.3, 0.5, 0.9, 0.5, 0.8, 0.5, 0.8, 0.5, 0.9, 0.5, 0.0, 0.0, 0.0, 0.0, 0.0, 0.0, 0.0, 0.0, 0.4, 0.5, 0.3, 0.5, 0.3, 0.5, 0.4, 0.5, 0.1, 0.5, -7.451e-08, 0.5, -7.451e-08, 0.5, 0.1, 0.5, 0.0, 0.0, 0.0, 0.0, 0.0, 0.0, 0.0, 0.0, 0.9, 0.5, 0.8, 0.5, 0.8, 0.5, 0.9, 0.5, 0.2, 0.5, 0.1, 0.5, 0.1, 0.5, 0.2, 0.5, 0.2, 0.5, 0.1, 0.5, 0.1, 0.5, 0.2, 0.5, 0.8, 0.5, 0.7, 0.5, 0.7, 0.5, 0.8, 0.5, 0.0, 0.0, 0.0, 0.0, 0.0, 0.0, 0.0, 0.0, 0.0, 0.0, 0.0, 0.0, 0.0, 0.0, 0.0, 0.0, 0.9, 0.5, 0.8, 0.5, 0.8, 0.5, 0.9, 0.5, 0.5, 0.5, 0.4, 0.5, 0.4, 0.5, 0.5, 0.5, 1.0, 0.5, 0.9, 0.5, 0.9, 0.5, 1.0, 0.5, 0.7, 0.5, 0.6, 0.5, 0.6, 0.5, 0.7, 0.5, 0.2, 0.5, 0.3, 0.5, 0.3, 0.5, 0.2, 0.5, 0.5, 0.5, 0.4, 0.5, 0.4, 0.5, 0.5, 0.5, 0.1, 0.5, -7.451e-08, 0.5, -7.451e-08, 0.5, 0.1, 0.5, 0.7, 0.5, 0.6, 0.5, 0.6, 0.5, 0.7, 0.5, 0.3, 0.5, 0.4, 0.5, 0.4, 0.5, 0.3, 0.5, 0.3, 1.0, 0.4, 1.0, 0.4, 1.0, 0.3, 1.0, 0.9, 0.5, 0.9, 1.0, 0.8, 1.0, 0.8, 0.5, -7.451e-08, 0.5, -7.451e-08, 1.0, -7.451e-08, 1.0, -7.451e-08, 0.5, 0.7, 0.5, 0.7, 1.0, 0.6, 1.0, 0.6, 0.5, 0.6, 0.5, 0.6, 1.0, 0.5, 1.0, 0.5, 0.5, 0.5, 0.5, 0.5, 1.0, 0.4, 1.0, 0.4, 0.5, 0.4, 0.5, 0.4, 1.0, 0.3, 1.0, 0.3, 0.5, 0.3, 0.5, 0.3, 1.0, 0.2, 1.0, 0.2, 0.5, -7.451e-08, 1.0, 0.1, 1.0, 0.1, 1.0, -7.451e-08, 1.0, 0.2, 0.5, 0.2, 1.0, 0.1, 1.0, 0.1, 0.5, 0.1, 0.5, 0.1, 1.0, -7.451e-08, 1.0, -7.451e-08, 0.5, 0.75, 0.49, 0.8911, 0.4442, 0.9783, 0.3242, 0.9783, 0.1758, 0.8911, 0.05584, 0.75, 0.01, 0.6089, 0.05584, 0.5217, 0.1758, 0.5217, 0.3242, 0.6089, 0.4442, 0.3911, 0.4442, 0.25, 0.49, 0.1089, 0.4442, 0.02175, 0.3242, 0.02175, 0.1758, 0.1089, 0.05584, 0.25, 0.01, 0.3911, 0.05584, 0.4783, 0.1758, 0.4783, 0.3242, 0.5, 1.0, 0.6, 1.0, 0.6, 1.0, 0.5, 1.0, 0.1089, 0.4442, 0.25, 0.49, 0.25, 0.49, 0.1089, 0.4442, 0.25, 0.01, 0.1089, 0.05584, 0.1089, 0.05584, 0.25, 0.01, 0.3, 1.0, 0.4, 1.0, 0.4, 1.0, 0.3, 1.0, 0.8, 1.0, 0.9, 1.0, 0.9, 1.0, 0.8, 1.0, 0.3911, 0.05584, 0.25, 0.01, 0.25, 0.01, 0.3911, 0.05584, 0.1, 1.0, 0.2, 1.0, 0.2, 1.0, 0.1, 1.0, 0.6, 1.0, 0.7, 1.0, 0.7, 1.0, 0.6, 1.0, 0.4783, 0.1758, 0.3911, 0.05584, 0.3911, 0.05584, 0.4783, 0.1758, 0.1089, 0.05584, 0.02175, 0.1758, 0.02175, 0.1758, 0.1089, 0.05584, 0.8, 1.0, 0.9, 1.0, 0.9, 1.0, 0.8, 1.0, 0.1, 1.0, 0.2, 1.0, 0.2, 1.0, 0.1, 1.0, 0.25, 0.01, 0.1089, 0.05584, 0.1089, 0.05584, 0.25, 0.01, 0.9, 1.0, 1.0, 1.0, 1.0, 1.0, 0.9, 1.0, 0.2, 1.0, 0.3, 1.0, 0.3, 1.0, 0.2, 1.0, 0.3911, 0.05584, 0.25, 0.01, 0.25, 0.01, 0.3911, 0.05584, 0.3, 1.0, 0.4, 1.0, 0.4, 1.0, 0.3, 1.0, 0.4783, 0.1758, 0.3911, 0.05584, 0.3911, 0.05584, 0.4783, 0.1758, 0.4, 1.0, 0.5, 1.0, 0.5, 1.0, 0.4, 1.0, 0.02175, 0.1758, 0.02175, 0.3242, 0.02175, 0.3242, 0.02175, 0.1758, 0.25, 0.49, 0.3911, 0.4442, 0.3911, 0.4442, 0.25, 0.49, 0.7, 1.0, 0.8, 1.0, 0.8, 1.0, 0.7, 1.0, 0.2, 1.0, 0.3, 1.0, 0.3, 1.0, 0.2, 1.0, 0.02175, 0.3242, 0.1089, 0.4442, 0.1089, 0.4442, 0.02175, 0.3242, 0.9, 1.0, 1.0, 1.0, 1.0, 1.0, 0.9, 1.0, 0.3911, 0.4442, 0.4783, 0.3242, 0.4783, 0.3242, 0.3911, 0.4442, 0.1089, 0.4442, 0.25, 0.49, 0.25, 0.49, 0.1089, 0.4442, 0.4, 1.0, 0.5, 1.0, 0.5, 1.0, 0.4, 1.0, 0.4783, 0.3242, 0.4783, 0.1758, 0.4783, 0.1758, 0.4783, 0.3242, 0.02175, 0.1758, 0.02175, 0.1758, 0.02175, 0.1758, 0.02175, 0.1758, 0.4, 1.0, 0.5, 1.0, 0.5, 1.0, 0.4, 1.0, 1.0, 1.0, 0.9, 1.0, 0.9, 1.0, 1.0, 1.0, 0.9, 1.0, 1.0, 1.0, 1.0, 1.0, 0.9, 1.0, 0.7, 1.0, 0.8, 1.0, 0.8, 1.0, 0.7, 1.0, 0.02175, 0.3242, 0.1089, 0.4442, 0.1089, 0.4442, 0.02175, 0.3242, 0.1089, 0.05584, 0.1089, 0.05584, 0.1089, 0.05584, 0.1089, 0.05584, 0.5, 1.0, 0.6, 1.0, 0.6, 1.0, 0.5, 1.0, 0.8911, 0.4442, 0.75, 0.49, 0.75, 0.49, 0.8911, 0.4442, 0.02175, 0.1758, 0.02175, 0.3242, 0.02175, 0.3242, 0.02175, 0.1758, -7.451e-08, 1.0, 0.1, 1.0, 0.1, 1.0, -7.451e-08, 1.0, 0.7, 1.0, 0.8, 1.0, 0.8, 1.0, 0.7, 1.0, 0.02175, 0.1758, 0.02175, 0.3242, 0.02175, 0.3242, 0.02175, 0.1758, 0.25, 0.49, 0.3911, 0.4442, 0.3911, 0.4442, 0.25, 0.49, 0.6, 1.0, 0.7, 1.0, 0.7, 1.0, 0.6, 1.0, 0.02175, 0.3242, 0.1089, 0.4442, 0.1089, 0.4442, 0.02175, 0.3242, 0.3911, 0.4442, 0.4783, 0.3242, 0.4783, 0.3242, 0.3911, 0.4442, 0.5, 1.0, 0.6, 1.0, 0.6, 1.0, 0.5, 1.0, 0.1089, 0.4442, 0.25, 0.49, 0.25, 0.49, 0.1089, 0.4442, 0.4783, 0.3242, 0.4783, 0.1758, 0.4783, 0.1758, 0.4783, 0.3242, 0.7, 1.0, 0.7, 0.5, 0.7, 0.5, 0.7, 1.0, 0.3911, 0.4442, 0.4783, 0.3242, 0.4783, 0.3242, 0.3911, 0.4442, 0.9, 1.0, 0.9, 1.0, 0.9, 1.0, 0.9, 1.0, 0.8, 1.0, 0.7, 1.0, 0.7, 1.0, 0.8, 1.0, -7.451e-08, 1.0, 0.1, 1.0, 0.1, 1.0, -7.451e-08, 1.0, 1.0, 1.0, 1.0, 1.0, 1.0, 1.0, 1.0, 1.0, 0.9783, 0.1758, 0.9783, 0.3242, 0.9783, 0.3242, 0.9783, 0.1758, 0.1, 1.0, 0.2, 1.0, 0.2, 1.0, 0.1, 1.0, 0.7, 1.0, 0.7, 1.0, 0.7, 1.0, 0.7, 1.0, 0.8, 0.5, 0.8, 1.0, 0.8, 1.0, 0.8, 0.5, 0.2, 1.0, 0.3, 1.0, 0.3, 1.0, 0.2, 1.0, 0.9, 1.0, 0.9, 0.5, 0.9, 0.5, 0.9, 1.0, 0.2, 1.0, 0.3, 1.0, 0.3, 1.0, 0.2, 1.0, 0.1, 1.0, 0.2, 1.0, 0.2, 1.0, 0.1, 1.0, -7.451e-08, 1.0, 0.1, 1.0, 0.1, 1.0, -7.451e-08, 1.0, 0.7, 1.0, 0.7, 1.0, 0.7, 1.0, 0.7, 1.0, 0.8, 0.5, 0.8, 1.0, 0.8, 1.0, 0.8, 0.5, 1.0, 1.0, 1.0, 1.0, 1.0, 1.0, 1.0, 1.0, 0.9783, 0.1758, 0.9783, 0.3242, 0.9783, 0.3242, 0.9783, 0.1758, 0.3911, 0.4442, 0.4783, 0.3242, 0.4783, 0.3242, 0.3911, 0.4442, 0.9, 1.0, 0.9, 1.0, 0.9, 1.0, 0.9, 1.0, 0.8, 1.0, 0.7, 1.0, 0.7, 1.0, 0.8, 1.0, 0.8, 1.0, 0.8, 1.0, 0.8, 1.0, 0.8, 1.0, 0.7, 1.0, 0.7, 0.5, 0.7, 0.5, 0.7, 1.0, 0.4783, 0.1758, 0.3911, 0.05584, 0.3911, 0.05584, 0.4783, 0.1758, 0.1089, 0.05584, 0.02175, 0.1758, 0.02175, 0.1758, 0.1089, 0.05584, 0.3911, 0.05584, 0.25, 0.01, 0.25, 0.01, 0.3911, 0.05584, 0.8, 1.0, 0.9, 1.0, 0.9, 1.0, 0.8, 1.0, 0.25, 0.01, 0.1089, 0.05584, 0.1089, 0.05584, 0.25, 0.01, 0.1089, 0.05584, 0.02175, 0.1758, 0.02175, 0.1758, 0.1089, 0.05584, 0.02175, 0.1758, 0.1089, 0.05584, 0.1089, 0.05584, 0.02175, 0.1758, 0.6, 1.0, 0.7, 1.0, 0.7, 1.0, 0.6, 1.0, 1.0, 0.5, 1.0, 1.0, 0.9, 1.0, 0.9, 0.5, 0.8, 0.5, 0.8, 1.0, 0.7, 1.0, 0.7, 0.5, 0.1089, 0.05584, 0.02175, 0.1758, 0.02175, 0.1758, 0.1089, 0.05584, 0.4, 1.0, 0.5, 1.0, 0.5, 1.0, 0.4, 1.0, 0.5, 1.0, 0.6, 1.0, 0.6, 1.0, 0.5, 1.0, 0.6, 1.0, 0.7, 1.0, 0.7, 1.0, 0.6, 1.0, 0.8, 1.0, 0.9, 1.0, 0.9, 1.0, 0.8, 1.0, -7.451e-08, 1.0, 0.1, 1.0, 0.1, 1.0, -7.451e-08, 1.0, 0.1, 1.0, 0.2, 1.0, 0.2, 1.0, 0.1, 1.0, 0.2, 1.0, 0.3, 1.0, 0.3, 1.0, 0.2, 1.0, 0.3, 1.0, 0.4, 1.0, 0.4, 1.0, 0.3, 1.0, 0.8, 1.0, 0.8, 1.0, 0.8, 1.0, 0.8, 1.0, 0.4783, 0.1758, 0.3911, 0.05584, 0.3911, 0.05584, 0.4783, 0.1758, 0.1089, 0.05584, 0.02175, 0.1758, 0.02175, 0.1758, 0.1089, 0.05584, 0.3911, 0.05584, 0.25, 0.01, 0.25, 0.01, 0.3911, 0.05584, 0.02175, 0.1758, 0.1089, 0.05584, 0.1089, 0.05584, 0.02175, 0.1758, 0.25, 0.01, 0.1089, 0.05584, 0.1089, 0.05584, 0.25, 0.01, 0.1089, 0.05584, 0.1089, 0.05584, 0.1089, 0.05584, 0.1089, 0.05584, 0.1089, 0.05584, 0.02175, 0.1758, 0.02175, 0.1758, 0.1089, 0.05584, 0.02175, 0.1758, 0.02175, 0.1758, 0.02175, 0.1758, 0.02175, 0.1758, 0.02175, 0.1758, 0.02175, 0.3242, 0.02175, 0.3242, 0.02175, 0.1758, 0.8, 1.0, 0.9, 1.0, 0.9, 1.0, 0.8, 1.0, 0.02175, 0.3242, 0.1089, 0.4442, 0.1089, 0.4442, 0.02175, 0.3242, 0.6, 1.0, 0.7, 1.0, 0.7, 1.0, 0.6, 1.0, 0.8911, 0.4442, 0.75, 0.49, 0.75, 0.49, 0.8911, 0.4442, 0.1089, 0.4442, 0.25, 0.49, 0.25, 0.49, 0.1089, 0.4442, 0.5, 1.0, 0.6, 1.0, 0.6, 1.0, 0.5, 1.0, 1.0, 1.0, 0.9, 1.0, 0.9, 1.0, 1.0, 1.0, 0.4, 1.0, 0.5, 1.0, 0.5, 1.0, 0.4, 1.0, -7.451e-08, 0.5, -7.451e-08, 1.0, -7.451e-08, 1.0, -7.451e-08, 0.5, 0.3, 1.0, 0.4, 1.0, 0.4, 1.0, 0.3, 1.0, 0.9, 1.0, 0.9, 0.5, 0.9, 0.5, 0.9, 1.0, 0.3, 0.5, 0.2, 0.5, 0.2, 0.5, 0.3, 0.5, 0.0, 0.0, 0.0, 0.0, 0.0, 0.0, 0.0, 0.0, 0.8, 0.5, 0.9, 0.5, 0.9, 0.5, 0.8, 0.5, 0.0, 0.0, 0.0, 0.0, 0.0, 0.0, 0.0, 0.0, -7.451e-08, 0.5, -7.451e-08, 0.5, -7.451e-08, 0.5, -7.451e-08, 0.5, 0.7, 0.5, 0.7, 0.5, 0.7, 0.5, 0.7, 0.5])
me_cylinder.materials.append(mat_material_001)
me_cylinder.use_remesh_fix_poles = True
me_cylinder.use_remesh_preserve_attributes = False
me_cylinder.update()

# ---- objects
ob_light = bpy.data.objects.new('Light', light_light)
ob_camera = bpy.data.objects.new('Camera', cam_camera)
ob_cylinder = bpy.data.objects.new('Cylinder', me_cylinder)

# ---- transforms, parenting, visibility, modifiers, constraints
ob_light.location = (4.076, 1.005, 5.904)
ob_light.rotation_euler = (0.6503, 0.05522, 1.866)
ob_light.lock_rotations_4d = False
ob_light.empty_display_type = 'ARROWS'
ob_light.color = (0.0, 0.0, 0.0, 0.0)
ob_light.lineart.crease_threshold = 0.0
ob_camera.location = (7.359, -6.926, 4.958)
ob_camera.rotation_euler = (1.109, 0.0, 0.8149)
ob_camera.lock_rotations_4d = False
ob_camera.empty_display_type = 'ARROWS'
ob_camera.color = (0.0, 0.0, 0.0, 0.0)
ob_camera.display_type = 'WIRE'
ob_camera.lineart.crease_threshold = 0.0
ob_cylinder.location = (-0.05382, 0.02003, 0.06609)
ob_cylinder.rotation_euler = (0.0, 1.571, 0.0)
ob_cylinder.scale = (0.1, 0.5, 0.1)

# ---- collection membership
col_collection.objects.link(ob_light)
col_collection.objects.link(ob_camera)
col_collection.objects.link(ob_cylinder)

# ---- scene / render settings (as saved in the file)
scene.camera = ob_camera
scene.frame_start = 1; scene.frame_end = 250; scene.frame_set(1)
scene.render.engine = 'BLENDER_EEVEE_NEXT'
scene.cycles.use_denoising = False
scene.cycles.samples = 128
scene.cycles.sampling_pattern = 'TABULATED_SOBOL'
scene.cycles.use_adaptive_sampling = False
scene.cycles.use_light_tree = False
scene.view_settings.view_transform = 'Filmic'
bpy.context.view_layer.update()
